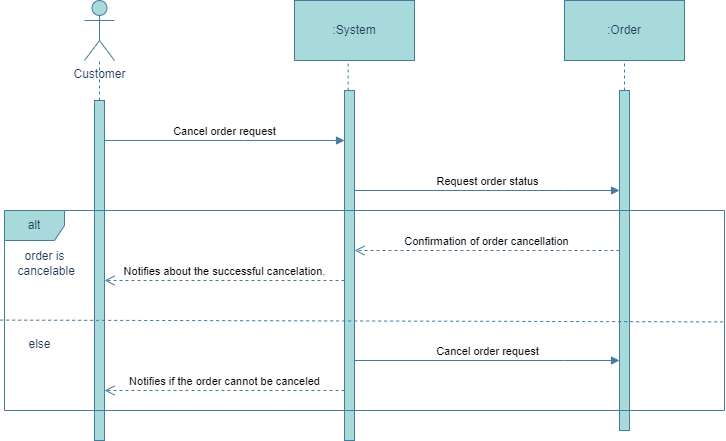

The diagram above was exported from draw.io. Its source (the exported page's mxGraphModel, read from the mxfile embedded in the PNG):
<mxGraphModel dx="1050" dy="573" grid="1" gridSize="10" guides="1" tooltips="1" connect="1" arrows="1" fold="1" page="1" pageScale="1" pageWidth="1169" pageHeight="827" math="0" shadow="0">
  <root>
    <mxCell id="0" />
    <mxCell id="1" parent="0" />
    <mxCell id="WxOItZ5pID7XV1QxKMNl-1" value="Customer" style="shape=umlActor;verticalLabelPosition=bottom;verticalAlign=top;html=1;outlineConnect=0;labelBackgroundColor=none;fillColor=#A8DADC;strokeColor=#457B9D;fontColor=#1D3557;" vertex="1" parent="1">
      <mxGeometry x="160" y="70" width="30" height="60" as="geometry" />
    </mxCell>
    <mxCell id="WxOItZ5pID7XV1QxKMNl-2" value=":System" style="rounded=0;whiteSpace=wrap;html=1;labelBackgroundColor=none;fillColor=#A8DADC;strokeColor=#457B9D;fontColor=#1D3557;" vertex="1" parent="1">
      <mxGeometry x="370" y="70" width="120" height="60" as="geometry" />
    </mxCell>
    <mxCell id="WxOItZ5pID7XV1QxKMNl-3" value=":Order" style="rounded=0;whiteSpace=wrap;html=1;labelBackgroundColor=none;fillColor=#A8DADC;strokeColor=#457B9D;fontColor=#1D3557;" vertex="1" parent="1">
      <mxGeometry x="640" y="70" width="120" height="60" as="geometry" />
    </mxCell>
    <mxCell id="WxOItZ5pID7XV1QxKMNl-4" value="" style="html=1;points=[];perimeter=orthogonalPerimeter;outlineConnect=0;targetShapes=umlLifeline;portConstraint=eastwest;newEdgeStyle={&quot;edgeStyle&quot;:&quot;elbowEdgeStyle&quot;,&quot;elbow&quot;:&quot;vertical&quot;,&quot;curved&quot;:0,&quot;rounded&quot;:0};labelBackgroundColor=none;fillColor=#A8DADC;strokeColor=#457B9D;fontColor=#1D3557;" vertex="1" parent="1">
      <mxGeometry x="170" y="170" width="10" height="340" as="geometry" />
    </mxCell>
    <mxCell id="WxOItZ5pID7XV1QxKMNl-5" value="" style="html=1;points=[];perimeter=orthogonalPerimeter;outlineConnect=0;targetShapes=umlLifeline;portConstraint=eastwest;newEdgeStyle={&quot;edgeStyle&quot;:&quot;elbowEdgeStyle&quot;,&quot;elbow&quot;:&quot;vertical&quot;,&quot;curved&quot;:0,&quot;rounded&quot;:0};labelBackgroundColor=none;fillColor=#A8DADC;strokeColor=#457B9D;fontColor=#1D3557;" vertex="1" parent="1">
      <mxGeometry x="420" y="160" width="10" height="350" as="geometry" />
    </mxCell>
    <mxCell id="WxOItZ5pID7XV1QxKMNl-6" value="" style="html=1;points=[];perimeter=orthogonalPerimeter;outlineConnect=0;targetShapes=umlLifeline;portConstraint=eastwest;newEdgeStyle={&quot;edgeStyle&quot;:&quot;elbowEdgeStyle&quot;,&quot;elbow&quot;:&quot;vertical&quot;,&quot;curved&quot;:0,&quot;rounded&quot;:0};labelBackgroundColor=none;fillColor=#A8DADC;strokeColor=#457B9D;fontColor=#1D3557;" vertex="1" parent="1">
      <mxGeometry x="695" y="160" width="10" height="340" as="geometry" />
    </mxCell>
    <mxCell id="WxOItZ5pID7XV1QxKMNl-7" value="Cancel order request" style="html=1;verticalAlign=bottom;endArrow=block;edgeStyle=elbowEdgeStyle;elbow=vertical;curved=0;rounded=0;labelBackgroundColor=none;strokeColor=#457B9D;fontColor=default;" edge="1" parent="1" source="WxOItZ5pID7XV1QxKMNl-4" target="WxOItZ5pID7XV1QxKMNl-5">
      <mxGeometry width="80" relative="1" as="geometry">
        <mxPoint x="240" y="220" as="sourcePoint" />
        <mxPoint x="320" y="220" as="targetPoint" />
        <Array as="points">
          <mxPoint x="320" y="210" />
        </Array>
      </mxGeometry>
    </mxCell>
    <mxCell id="WxOItZ5pID7XV1QxKMNl-8" value="Request order status" style="html=1;verticalAlign=bottom;endArrow=block;edgeStyle=elbowEdgeStyle;elbow=vertical;curved=0;rounded=0;labelBackgroundColor=none;strokeColor=#457B9D;fontColor=default;" edge="1" parent="1" source="WxOItZ5pID7XV1QxKMNl-5" target="WxOItZ5pID7XV1QxKMNl-6">
      <mxGeometry width="80" relative="1" as="geometry">
        <mxPoint x="450" y="250" as="sourcePoint" />
        <mxPoint x="530" y="250" as="targetPoint" />
        <Array as="points">
          <mxPoint x="640" y="260" />
        </Array>
      </mxGeometry>
    </mxCell>
    <mxCell id="WxOItZ5pID7XV1QxKMNl-9" value="alt" style="shape=umlFrame;whiteSpace=wrap;html=1;pointerEvents=0;labelBackgroundColor=none;fillColor=#A8DADC;strokeColor=#457B9D;fontColor=#1D3557;" vertex="1" parent="1">
      <mxGeometry x="80" y="280" width="720" height="200" as="geometry" />
    </mxCell>
    <mxCell id="WxOItZ5pID7XV1QxKMNl-11" value="Confirmation of order cancellation" style="html=1;verticalAlign=bottom;endArrow=open;dashed=1;endSize=8;edgeStyle=elbowEdgeStyle;elbow=vertical;curved=0;rounded=0;labelBackgroundColor=none;strokeColor=#457B9D;fontColor=default;" edge="1" parent="1" source="WxOItZ5pID7XV1QxKMNl-6" target="WxOItZ5pID7XV1QxKMNl-5">
      <mxGeometry relative="1" as="geometry">
        <mxPoint x="620" y="300" as="sourcePoint" />
        <mxPoint x="540" y="300" as="targetPoint" />
        <Array as="points">
          <mxPoint x="660" y="320" />
          <mxPoint x="490" y="320" />
        </Array>
      </mxGeometry>
    </mxCell>
    <mxCell id="WxOItZ5pID7XV1QxKMNl-12" value="Notifies about the successful cancelation." style="html=1;verticalAlign=bottom;endArrow=open;dashed=1;endSize=8;edgeStyle=elbowEdgeStyle;elbow=vertical;curved=0;rounded=0;entryX=1;entryY=0.529;entryDx=0;entryDy=0;entryPerimeter=0;labelBackgroundColor=none;strokeColor=#457B9D;fontColor=default;" edge="1" parent="1" source="WxOItZ5pID7XV1QxKMNl-5" target="WxOItZ5pID7XV1QxKMNl-4">
      <mxGeometry relative="1" as="geometry">
        <mxPoint x="400" y="349.5" as="sourcePoint" />
        <mxPoint x="320" y="349.5" as="targetPoint" />
      </mxGeometry>
    </mxCell>
    <mxCell id="WxOItZ5pID7XV1QxKMNl-13" value="" style="endArrow=none;dashed=1;html=1;rounded=0;exitX=-0.006;exitY=0.548;exitDx=0;exitDy=0;exitPerimeter=0;entryX=0.998;entryY=0.557;entryDx=0;entryDy=0;entryPerimeter=0;labelBackgroundColor=none;strokeColor=#457B9D;fontColor=default;" edge="1" parent="1" source="WxOItZ5pID7XV1QxKMNl-9" target="WxOItZ5pID7XV1QxKMNl-9">
      <mxGeometry width="50" height="50" relative="1" as="geometry">
        <mxPoint x="270" y="400" as="sourcePoint" />
        <mxPoint x="320" y="350" as="targetPoint" />
      </mxGeometry>
    </mxCell>
    <mxCell id="WxOItZ5pID7XV1QxKMNl-14" value="Cancel order request" style="html=1;verticalAlign=bottom;endArrow=block;edgeStyle=elbowEdgeStyle;elbow=vertical;curved=0;rounded=0;labelBackgroundColor=none;strokeColor=#457B9D;fontColor=default;" edge="1" parent="1" source="WxOItZ5pID7XV1QxKMNl-5" target="WxOItZ5pID7XV1QxKMNl-6">
      <mxGeometry width="80" relative="1" as="geometry">
        <mxPoint x="450" y="430" as="sourcePoint" />
        <mxPoint x="530" y="430" as="targetPoint" />
        <Array as="points">
          <mxPoint x="640" y="430" />
        </Array>
      </mxGeometry>
    </mxCell>
    <mxCell id="WxOItZ5pID7XV1QxKMNl-15" value="Notifies if the order cannot be canceled" style="html=1;verticalAlign=bottom;endArrow=open;dashed=1;endSize=8;edgeStyle=elbowEdgeStyle;elbow=vertical;curved=0;rounded=0;labelBackgroundColor=none;strokeColor=#457B9D;fontColor=default;" edge="1" parent="1" source="WxOItZ5pID7XV1QxKMNl-5" target="WxOItZ5pID7XV1QxKMNl-4">
      <mxGeometry relative="1" as="geometry">
        <mxPoint x="400" y="460" as="sourcePoint" />
        <mxPoint x="320" y="460" as="targetPoint" />
        <Array as="points">
          <mxPoint x="350" y="460" />
        </Array>
      </mxGeometry>
    </mxCell>
    <mxCell id="WxOItZ5pID7XV1QxKMNl-16" value="order is&lt;br&gt;&amp;nbsp;cancelable" style="text;html=1;align=center;verticalAlign=middle;resizable=0;points=[];autosize=1;strokeColor=none;fillColor=none;labelBackgroundColor=none;fontColor=#1D3557;" vertex="1" parent="1">
      <mxGeometry x="80" y="313" width="80" height="40" as="geometry" />
    </mxCell>
    <mxCell id="WxOItZ5pID7XV1QxKMNl-17" value="else" style="text;html=1;align=center;verticalAlign=middle;resizable=0;points=[];autosize=1;strokeColor=none;fillColor=none;labelBackgroundColor=none;fontColor=#1D3557;" vertex="1" parent="1">
      <mxGeometry x="90" y="399" width="50" height="30" as="geometry" />
    </mxCell>
    <mxCell id="WxOItZ5pID7XV1QxKMNl-18" value="" style="endArrow=none;dashed=1;html=1;rounded=0;labelBackgroundColor=none;strokeColor=#457B9D;fontColor=default;" edge="1" parent="1" source="WxOItZ5pID7XV1QxKMNl-4" target="WxOItZ5pID7XV1QxKMNl-1">
      <mxGeometry width="50" height="50" relative="1" as="geometry">
        <mxPoint x="250" y="180" as="sourcePoint" />
        <mxPoint x="300" y="130" as="targetPoint" />
      </mxGeometry>
    </mxCell>
    <mxCell id="WxOItZ5pID7XV1QxKMNl-19" value="" style="endArrow=none;dashed=1;html=1;rounded=0;entryX=0.447;entryY=1.023;entryDx=0;entryDy=0;entryPerimeter=0;labelBackgroundColor=none;strokeColor=#457B9D;fontColor=default;" edge="1" parent="1" source="WxOItZ5pID7XV1QxKMNl-5" target="WxOItZ5pID7XV1QxKMNl-2">
      <mxGeometry width="50" height="50" relative="1" as="geometry">
        <mxPoint x="450" y="220" as="sourcePoint" />
        <mxPoint x="430" y="140" as="targetPoint" />
        <Array as="points" />
      </mxGeometry>
    </mxCell>
    <mxCell id="WxOItZ5pID7XV1QxKMNl-20" value="" style="endArrow=none;dashed=1;html=1;rounded=0;entryX=0.5;entryY=1;entryDx=0;entryDy=0;labelBackgroundColor=none;strokeColor=#457B9D;fontColor=default;" edge="1" parent="1" source="WxOItZ5pID7XV1QxKMNl-6" target="WxOItZ5pID7XV1QxKMNl-3">
      <mxGeometry width="50" height="50" relative="1" as="geometry">
        <mxPoint x="630" y="200" as="sourcePoint" />
        <mxPoint x="680" y="150" as="targetPoint" />
      </mxGeometry>
    </mxCell>
  </root>
</mxGraphModel>